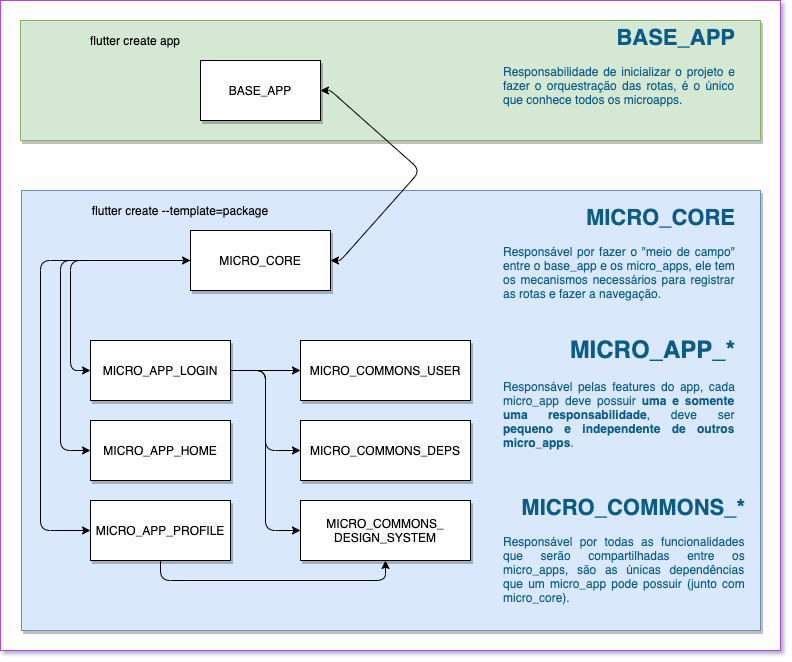

The diagram above was exported from draw.io. Its source (the exported page's mxGraphModel, read from the mxfile embedded in the PNG):
<mxGraphModel dx="1103" dy="803" grid="1" gridSize="10" guides="1" tooltips="1" connect="1" arrows="1" fold="1" page="1" pageScale="1" pageWidth="827" pageHeight="1169" background="none" math="0" shadow="1">
  <root>
    <mxCell id="0" />
    <mxCell id="1" parent="0" />
    <mxCell id="HI2Q_VdvPAiOgI3It7qI-32" value="" style="rounded=0;whiteSpace=wrap;html=1;strokeColor=#AF45ED;fontSize=12;fontColor=#095C86;align=right;fillColor=#FFFFFF;" vertex="1" parent="1">
      <mxGeometry x="20" y="100" width="780" height="650" as="geometry" />
    </mxCell>
    <mxCell id="HI2Q_VdvPAiOgI3It7qI-1" value="" style="whiteSpace=wrap;html=1;fillColor=#d5e8d4;strokeColor=#82b366;glass=0;shadow=1;" vertex="1" parent="1">
      <mxGeometry x="40" y="120" width="740" height="120" as="geometry" />
    </mxCell>
    <mxCell id="HI2Q_VdvPAiOgI3It7qI-2" value="flutter create app" style="text;html=1;strokeColor=none;fillColor=none;align=center;verticalAlign=middle;whiteSpace=wrap;shadow=1;glass=0;fontSize=12;" vertex="1" parent="1">
      <mxGeometry x="35" y="130" width="240" height="20" as="geometry" />
    </mxCell>
    <mxCell id="HI2Q_VdvPAiOgI3It7qI-4" value="" style="whiteSpace=wrap;html=1;fillColor=#dae8fc;strokeColor=#6c8ebf;glass=0;shadow=1;" vertex="1" parent="1">
      <mxGeometry x="41" y="290" width="739" height="440" as="geometry" />
    </mxCell>
    <mxCell id="HI2Q_VdvPAiOgI3It7qI-5" value="flutter create --template=package" style="text;html=1;strokeColor=none;fillColor=none;align=center;verticalAlign=middle;whiteSpace=wrap;shadow=1;glass=0;" vertex="1" parent="1">
      <mxGeometry x="80" y="300" width="240" height="20" as="geometry" />
    </mxCell>
    <mxCell id="HI2Q_VdvPAiOgI3It7qI-6" value="BASE_APP" style="whiteSpace=wrap;html=1;shadow=1;glass=0;gradientColor=none;" vertex="1" parent="1">
      <mxGeometry x="220" y="160" width="120" height="60" as="geometry" />
    </mxCell>
    <mxCell id="HI2Q_VdvPAiOgI3It7qI-18" style="edgeStyle=orthogonalEdgeStyle;orthogonalLoop=1;jettySize=auto;html=1;entryX=0;entryY=0.5;entryDx=0;entryDy=0;" edge="1" parent="1" source="HI2Q_VdvPAiOgI3It7qI-7" target="HI2Q_VdvPAiOgI3It7qI-9">
      <mxGeometry relative="1" as="geometry">
        <Array as="points">
          <mxPoint x="90" y="360" />
          <mxPoint x="90" y="470" />
        </Array>
      </mxGeometry>
    </mxCell>
    <mxCell id="HI2Q_VdvPAiOgI3It7qI-19" style="edgeStyle=orthogonalEdgeStyle;orthogonalLoop=1;jettySize=auto;html=1;entryX=0;entryY=0.5;entryDx=0;entryDy=0;" edge="1" parent="1" source="HI2Q_VdvPAiOgI3It7qI-7" target="HI2Q_VdvPAiOgI3It7qI-10">
      <mxGeometry relative="1" as="geometry">
        <Array as="points">
          <mxPoint x="80" y="360" />
          <mxPoint x="80" y="550" />
        </Array>
      </mxGeometry>
    </mxCell>
    <mxCell id="HI2Q_VdvPAiOgI3It7qI-20" style="edgeStyle=orthogonalEdgeStyle;orthogonalLoop=1;jettySize=auto;html=1;exitX=0;exitY=0.5;exitDx=0;exitDy=0;entryX=0;entryY=0.5;entryDx=0;entryDy=0;startArrow=classic;startFill=1;" edge="1" parent="1" source="HI2Q_VdvPAiOgI3It7qI-7" target="HI2Q_VdvPAiOgI3It7qI-11">
      <mxGeometry relative="1" as="geometry">
        <Array as="points">
          <mxPoint x="60" y="360" />
          <mxPoint x="60" y="630" />
        </Array>
      </mxGeometry>
    </mxCell>
    <mxCell id="HI2Q_VdvPAiOgI3It7qI-7" value="MICRO_CORE" style="whiteSpace=wrap;html=1;shadow=1;glass=0;gradientColor=none;" vertex="1" parent="1">
      <mxGeometry x="210" y="330" width="140" height="60" as="geometry" />
    </mxCell>
    <mxCell id="HI2Q_VdvPAiOgI3It7qI-8" value="" style="endArrow=classic;startArrow=classic;html=1;entryX=1;entryY=0.5;entryDx=0;entryDy=0;exitX=1;exitY=0.5;exitDx=0;exitDy=0;" edge="1" parent="1" source="HI2Q_VdvPAiOgI3It7qI-7" target="HI2Q_VdvPAiOgI3It7qI-6">
      <mxGeometry width="50" height="50" relative="1" as="geometry">
        <mxPoint x="280" y="480" as="sourcePoint" />
        <mxPoint x="330" y="430" as="targetPoint" />
        <Array as="points">
          <mxPoint x="360" y="360" />
          <mxPoint x="440" y="270" />
          <mxPoint x="350" y="190" />
        </Array>
      </mxGeometry>
    </mxCell>
    <mxCell id="HI2Q_VdvPAiOgI3It7qI-22" style="edgeStyle=orthogonalEdgeStyle;orthogonalLoop=1;jettySize=auto;html=1;exitX=1;exitY=0.5;exitDx=0;exitDy=0;startArrow=none;startFill=0;fillColor=#F694C1;fontColor=#095C86;" edge="1" parent="1" source="HI2Q_VdvPAiOgI3It7qI-9" target="HI2Q_VdvPAiOgI3It7qI-15">
      <mxGeometry relative="1" as="geometry" />
    </mxCell>
    <mxCell id="HI2Q_VdvPAiOgI3It7qI-23" style="edgeStyle=orthogonalEdgeStyle;orthogonalLoop=1;jettySize=auto;html=1;exitX=1;exitY=0.5;exitDx=0;exitDy=0;entryX=0;entryY=0.5;entryDx=0;entryDy=0;startArrow=none;startFill=0;strokeColor=#000000;fillColor=#F694C1;fontColor=#095C86;" edge="1" parent="1" source="HI2Q_VdvPAiOgI3It7qI-9" target="HI2Q_VdvPAiOgI3It7qI-16">
      <mxGeometry relative="1" as="geometry" />
    </mxCell>
    <mxCell id="HI2Q_VdvPAiOgI3It7qI-24" style="edgeStyle=orthogonalEdgeStyle;orthogonalLoop=1;jettySize=auto;html=1;exitX=1;exitY=0.5;exitDx=0;exitDy=0;entryX=0;entryY=0.5;entryDx=0;entryDy=0;startArrow=none;startFill=0;strokeColor=#000000;fillColor=#F694C1;fontColor=#095C86;" edge="1" parent="1" source="HI2Q_VdvPAiOgI3It7qI-9" target="HI2Q_VdvPAiOgI3It7qI-17">
      <mxGeometry relative="1" as="geometry" />
    </mxCell>
    <mxCell id="HI2Q_VdvPAiOgI3It7qI-9" value="MICRO_APP_LOGIN" style="whiteSpace=wrap;html=1;shadow=1;glass=0;gradientColor=none;" vertex="1" parent="1">
      <mxGeometry x="110" y="440" width="140" height="60" as="geometry" />
    </mxCell>
    <mxCell id="HI2Q_VdvPAiOgI3It7qI-10" value="MICRO_APP_HOME" style="whiteSpace=wrap;html=1;shadow=1;glass=0;gradientColor=none;" vertex="1" parent="1">
      <mxGeometry x="110" y="520" width="140" height="60" as="geometry" />
    </mxCell>
    <mxCell id="HI2Q_VdvPAiOgI3It7qI-26" style="edgeStyle=orthogonalEdgeStyle;orthogonalLoop=1;jettySize=auto;html=1;exitX=0.5;exitY=1;exitDx=0;exitDy=0;entryX=0.5;entryY=1;entryDx=0;entryDy=0;startArrow=none;startFill=0;strokeColor=#000000;fillColor=#F694C1;fontColor=#095C86;" edge="1" parent="1" source="HI2Q_VdvPAiOgI3It7qI-11" target="HI2Q_VdvPAiOgI3It7qI-17">
      <mxGeometry relative="1" as="geometry" />
    </mxCell>
    <mxCell id="HI2Q_VdvPAiOgI3It7qI-11" value="MICRO_APP_PROFILE" style="whiteSpace=wrap;html=1;shadow=1;glass=0;gradientColor=none;" vertex="1" parent="1">
      <mxGeometry x="110" y="600" width="140" height="60" as="geometry" />
    </mxCell>
    <mxCell id="HI2Q_VdvPAiOgI3It7qI-15" value="MICRO_COMMONS_USER" style="whiteSpace=wrap;html=1;shadow=1;glass=0;gradientColor=none;" vertex="1" parent="1">
      <mxGeometry x="320" y="440" width="170" height="60" as="geometry" />
    </mxCell>
    <mxCell id="HI2Q_VdvPAiOgI3It7qI-16" value="MICRO_COMMONS_DEPS" style="whiteSpace=wrap;html=1;shadow=1;glass=0;gradientColor=none;" vertex="1" parent="1">
      <mxGeometry x="320" y="520" width="170" height="60" as="geometry" />
    </mxCell>
    <mxCell id="HI2Q_VdvPAiOgI3It7qI-17" value="MICRO_COMMONS_&lt;br&gt;DESIGN_SYSTEM" style="whiteSpace=wrap;html=1;shadow=1;glass=0;gradientColor=none;" vertex="1" parent="1">
      <mxGeometry x="320" y="600" width="170" height="60" as="geometry" />
    </mxCell>
    <mxCell id="HI2Q_VdvPAiOgI3It7qI-27" value="&lt;h1 style=&quot;font-size: 22px&quot;&gt;BASE_APP&lt;/h1&gt;&lt;p style=&quot;text-align: justify&quot;&gt;Responsabilidade de inicializar o projeto e fazer o orquestração das rotas, é o único que conhece todos os microapps.&lt;/p&gt;" style="text;html=1;strokeColor=none;fillColor=none;spacing=5;spacingTop=-20;whiteSpace=wrap;overflow=hidden;fontColor=#095C86;align=right;" vertex="1" parent="1">
      <mxGeometry x="520" y="120" width="240" height="120" as="geometry" />
    </mxCell>
    <mxCell id="HI2Q_VdvPAiOgI3It7qI-28" value="&lt;h1 style=&quot;font-size: 22px&quot;&gt;MICRO_CORE&lt;/h1&gt;&lt;p style=&quot;text-align: justify&quot;&gt;Responsável por fazer o &quot;meio de campo&quot; entre o base_app e os micro_apps, ele tem os mecanismos necessários para registrar as rotas e fazer a navegação.&lt;/p&gt;" style="text;html=1;strokeColor=none;fillColor=none;spacing=5;spacingTop=-20;whiteSpace=wrap;overflow=hidden;fontColor=#095C86;align=right;" vertex="1" parent="1">
      <mxGeometry x="520" y="300" width="240" height="120" as="geometry" />
    </mxCell>
    <mxCell id="HI2Q_VdvPAiOgI3It7qI-29" value="&lt;h1&gt;MICRO_APP_*&lt;/h1&gt;&lt;p style=&quot;text-align: justify&quot;&gt;Responsável pelas features do app, cada micro_app deve possuir &lt;b&gt;uma e somente uma responsabilidade&lt;/b&gt;, deve ser &lt;b&gt;pequeno e independente de outros micro_apps&lt;/b&gt;.&lt;/p&gt;" style="text;html=1;strokeColor=none;fillColor=none;spacing=5;spacingTop=-20;whiteSpace=wrap;overflow=hidden;fontColor=#095C86;align=right;" vertex="1" parent="1">
      <mxGeometry x="520" y="430" width="240" height="120" as="geometry" />
    </mxCell>
    <mxCell id="HI2Q_VdvPAiOgI3It7qI-30" value="&lt;h1 style=&quot;font-size: 22px&quot;&gt;MICRO_COMMONS_*&lt;/h1&gt;&lt;p style=&quot;text-align: justify&quot;&gt;Responsável por todas as funcionalidades que serão compartilhadas entre os micro_apps, são as únicas dependências que um micro_app pode possuir (junto com micro_core).&lt;/p&gt;" style="text;html=1;strokeColor=none;fillColor=none;spacing=5;spacingTop=-20;whiteSpace=wrap;overflow=hidden;fontColor=#095C86;align=right;" vertex="1" parent="1">
      <mxGeometry x="520" y="590" width="250" height="125" as="geometry" />
    </mxCell>
  </root>
</mxGraphModel>